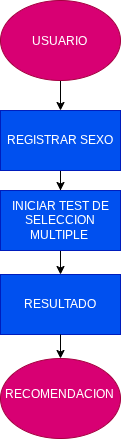

The diagram above was exported from draw.io. Its source (the exported page's mxGraphModel, read from the mxfile embedded in the PNG):
<mxGraphModel dx="1229" dy="664" grid="1" gridSize="10" guides="1" tooltips="1" connect="1" arrows="1" fold="1" page="1" pageScale="1" pageWidth="827" pageHeight="1169" math="0" shadow="0">
  <root>
    <mxCell id="0" />
    <mxCell id="1" parent="0" />
    <mxCell id="6mE_wazWKQNjnjznaEQk-3" edge="1" parent="1" source="6mE_wazWKQNjnjznaEQk-1" style="edgeStyle=orthogonalEdgeStyle;rounded=0;orthogonalLoop=1;jettySize=auto;html=1;" target="6mE_wazWKQNjnjznaEQk-2" value="">
      <mxGeometry relative="1" as="geometry" />
    </mxCell>
    <mxCell id="6mE_wazWKQNjnjznaEQk-1" parent="1" style="ellipse;whiteSpace=wrap;html=1;shapeInside=1;fillColor=#d80073;fontColor=#ffffff;strokeColor=#A50040;" value="USUARIO" vertex="1">
      <mxGeometry height="80" width="120" x="350" y="210" as="geometry" />
    </mxCell>
    <mxCell id="6mE_wazWKQNjnjznaEQk-5" edge="1" parent="1" source="6mE_wazWKQNjnjznaEQk-2" style="edgeStyle=orthogonalEdgeStyle;rounded=0;orthogonalLoop=1;jettySize=auto;html=1;" target="6mE_wazWKQNjnjznaEQk-4" value="">
      <mxGeometry relative="1" as="geometry" />
    </mxCell>
    <mxCell id="6mE_wazWKQNjnjznaEQk-2" parent="1" style="whiteSpace=wrap;html=1;fillColor=#0050ef;fontColor=#ffffff;strokeColor=#001DBC;" value="REGISTRAR SEXO" vertex="1">
      <mxGeometry height="60" width="120" x="350" y="320" as="geometry" />
    </mxCell>
    <mxCell id="6mE_wazWKQNjnjznaEQk-7" edge="1" parent="1" source="6mE_wazWKQNjnjznaEQk-4" style="edgeStyle=orthogonalEdgeStyle;rounded=0;orthogonalLoop=1;jettySize=auto;html=1;" target="6mE_wazWKQNjnjznaEQk-6" value="">
      <mxGeometry relative="1" as="geometry" />
    </mxCell>
    <mxCell id="6mE_wazWKQNjnjznaEQk-4" parent="1" style="whiteSpace=wrap;html=1;fillColor=#0050ef;fontColor=#ffffff;strokeColor=#001DBC;" value="INICIAR TEST DE SELECCION MULTIPLE&amp;nbsp;" vertex="1">
      <mxGeometry height="60" width="120" x="350" y="400" as="geometry" />
    </mxCell>
    <mxCell id="6mE_wazWKQNjnjznaEQk-6" parent="1" style="whiteSpace=wrap;html=1;fillColor=#0050ef;fontColor=#ffffff;strokeColor=#001DBC;" value="RESULTADO" vertex="1">
      <mxGeometry height="60" width="120" x="350" y="484" as="geometry" />
    </mxCell>
    <mxCell id="6mE_wazWKQNjnjznaEQk-10" parent="1" style="ellipse;whiteSpace=wrap;html=1;shapeInside=1;fillColor=#d80073;fontColor=#ffffff;strokeColor=#A50040;" value="RECOMENDACION" vertex="1">
      <mxGeometry height="80" width="120" x="350" y="568" as="geometry" />
    </mxCell>
    <mxCell id="6mE_wazWKQNjnjznaEQk-13" edge="1" parent="1" style="edgeStyle=orthogonalEdgeStyle;rounded=0;orthogonalLoop=1;jettySize=auto;html=1;" value="">
      <mxGeometry relative="1" as="geometry">
        <mxPoint x="410" y="544" as="sourcePoint" />
        <mxPoint x="410" y="568" as="targetPoint" />
      </mxGeometry>
    </mxCell>
  </root>
</mxGraphModel>